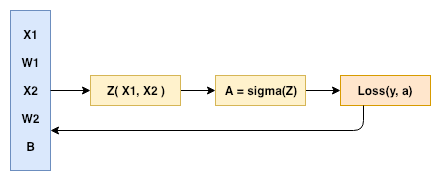

The diagram above was exported from draw.io. Its source (the exported page's mxGraphModel, read from the mxfile embedded in the PNG):
<mxGraphModel dx="758" dy="559" grid="1" gridSize="10" guides="1" tooltips="1" connect="1" arrows="1" fold="1" page="1" pageScale="1" pageWidth="827" pageHeight="1169" math="0" shadow="0">
  <root>
    <mxCell id="0" />
    <mxCell id="1" parent="0" />
    <mxCell id="-Tpm-xDJyVQk78ZTIYe2-1" value="X1&lt;br&gt;&lt;br&gt;W1&lt;br&gt;&lt;br&gt;X2&lt;br&gt;&lt;br&gt;W2&lt;br&gt;&lt;br&gt;B&lt;br&gt;" style="rounded=0;whiteSpace=wrap;html=1;fontStyle=1;fillColor=#dae8fc;strokeColor=#6c8ebf;" vertex="1" parent="1">
      <mxGeometry x="40" y="40" width="40" height="160" as="geometry" />
    </mxCell>
    <mxCell id="-Tpm-xDJyVQk78ZTIYe2-4" value="" style="endArrow=classic;html=1;exitX=1;exitY=0.5;exitDx=0;exitDy=0;" edge="1" parent="1" source="-Tpm-xDJyVQk78ZTIYe2-1">
      <mxGeometry width="50" height="50" relative="1" as="geometry">
        <mxPoint x="40" y="270" as="sourcePoint" />
        <mxPoint x="120" y="120" as="targetPoint" />
      </mxGeometry>
    </mxCell>
    <mxCell id="-Tpm-xDJyVQk78ZTIYe2-9" value="" style="edgeStyle=orthogonalEdgeStyle;rounded=0;orthogonalLoop=1;jettySize=auto;html=1;" edge="1" parent="1" source="-Tpm-xDJyVQk78ZTIYe2-7" target="-Tpm-xDJyVQk78ZTIYe2-8">
      <mxGeometry relative="1" as="geometry" />
    </mxCell>
    <mxCell id="-Tpm-xDJyVQk78ZTIYe2-7" value="Z( X1, X2 )" style="rounded=0;whiteSpace=wrap;html=1;fontStyle=1;fillColor=#fff2cc;strokeColor=#d6b656;" vertex="1" parent="1">
      <mxGeometry x="120" y="105" width="90" height="30" as="geometry" />
    </mxCell>
    <mxCell id="-Tpm-xDJyVQk78ZTIYe2-11" value="" style="edgeStyle=orthogonalEdgeStyle;rounded=0;orthogonalLoop=1;jettySize=auto;html=1;" edge="1" parent="1" source="-Tpm-xDJyVQk78ZTIYe2-8" target="-Tpm-xDJyVQk78ZTIYe2-10">
      <mxGeometry relative="1" as="geometry" />
    </mxCell>
    <mxCell id="-Tpm-xDJyVQk78ZTIYe2-8" value="A = sigma(Z)" style="rounded=0;whiteSpace=wrap;html=1;fontStyle=1;fillColor=#fff2cc;strokeColor=#d6b656;" vertex="1" parent="1">
      <mxGeometry x="245" y="105" width="90" height="30" as="geometry" />
    </mxCell>
    <mxCell id="-Tpm-xDJyVQk78ZTIYe2-10" value="Loss(y, a)" style="rounded=0;whiteSpace=wrap;html=1;fontStyle=1;fillColor=#ffe6cc;strokeColor=#d79b00;" vertex="1" parent="1">
      <mxGeometry x="370" y="105" width="90" height="30" as="geometry" />
    </mxCell>
    <mxCell id="-Tpm-xDJyVQk78ZTIYe2-12" value="" style="endArrow=classic;html=1;entryX=1;entryY=0.75;entryDx=0;entryDy=0;exitX=0.25;exitY=1;exitDx=0;exitDy=0;" edge="1" parent="1" source="-Tpm-xDJyVQk78ZTIYe2-10" target="-Tpm-xDJyVQk78ZTIYe2-1">
      <mxGeometry width="50" height="50" relative="1" as="geometry">
        <mxPoint x="390" y="230" as="sourcePoint" />
        <mxPoint x="440" y="180" as="targetPoint" />
        <Array as="points">
          <mxPoint x="393" y="160" />
        </Array>
      </mxGeometry>
    </mxCell>
  </root>
</mxGraphModel>